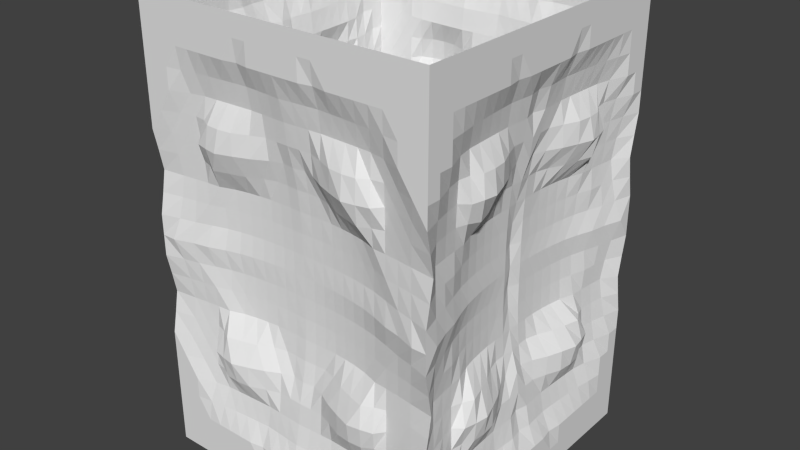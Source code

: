 # Source: mur_text.blend  (saved by Blender 2.61.0; exported with 4.5.12 LTS)
import bpy
from mathutils import Matrix  # noqa: F401  (used for matrix-valued properties, if any)

bpy.ops.wm.read_factory_settings(use_empty=True)
scene = bpy.context.scene
scene.name = 'Scene'

# ---- collections
col_collection_1 = bpy.data.collections.new('Collection 1'); scene.collection.children.link(col_collection_1)

# ---- world
world_world = bpy.data.worlds.new('World'); scene.world = world_world
world_world.color = (0.05088, 0.05088, 0.05088)
world_world.use_sun_shadow = False
world_world.sun_shadow_jitter_overblur = 0.0
world_world.cycles.sampling_method = 'MANUAL'
world_world.cycles.sample_map_resolution = 256

# ---- meshes
me_cube_001 = bpy.data.meshes.new('Cube.001')
me_cube_001.from_pydata([(1.0, -1.0, 0.6667), (1.0, -5.662e-07, 0.6667), (-5.364e-07, -1.0, 0.6667), (1.0, -1.0, 0.0), (0.8094, 0.0, 0.0), (-2.589e-07, -0.8274, 0.0), (1.0, -0.9091, 0.6667), (1.0, -0.8182, 0.6667), (1.0, -0.7273, 0.6667), (1.0, -0.6364, 0.6667), (1.0, -0.5455, 0.6667), (1.0, -0.4545, 0.6667), (1.0, -0.3636, 0.6667), (1.0, -0.2727, 0.6667), (1.0, -0.1818, 0.6667), (1.0, -0.09091, 0.6667), (0.9091, -1.0, 0.6667), (0.8182, -1.0, 0.6667), (0.7273, -1.0, 0.6667), (0.6364, -1.0, 0.6667), (0.5455, -1.0, 0.6667), (0.4545, -1.0, 0.6667), (0.3636, -1.0, 0.6667), (0.2727, -1.0, 0.6667), (0.1818, -1.0, 0.6667), (0.09091, -1.0, 0.6667), (1.0, -1.0, 0.6061), (1.0, -1.0, 0.5455), (1.0, -1.0, 0.4848), (1.0, -1.0, 0.4242), (1.0, -1.0, 0.3636), (1.0, -1.0, 0.303), (0.9999, -0.9727, 0.2424), (0.9997, -0.948, 0.1818), (0.9995, -0.9727, 0.1212), (1.0, -1.0, 0.06061), (1.0, -5.405e-07, 0.6061), (1.0, -5.148e-07, 0.5455), (0.9338, 0.0, 0.4848), (0.9026, 0.0, 0.4242), (0.9145, 0.0, 0.3636), (0.8977, 0.0, 0.303), (0.8566, 0.0, 0.2424), (0.8295, 0.0, 0.1818), (0.8103, 0.0, 0.1212), (0.7999, 0.0, 0.06061), (1.0, -0.9091, 0.0), (0.9584, -0.7842, 0.0), (0.9366, -0.6812, 0.0), (0.8988, -0.572, 0.0), (0.8725, -0.4759, 0.0), (0.8571, -0.3896, 0.0), (0.845, -0.3073, 0.0), (0.8373, -0.2284, 0.0), (0.8315, -0.1512, 0.0), (0.8285, -0.07532, 0.0), (-5.161e-07, -1.0, 0.6061), (-4.958e-07, -1.0, 0.5455), (-4.557e-07, -0.9584, 0.4848), (-4.228e-07, -0.9289, 0.4242), (-3.966e-07, -0.9121, 0.3636), (-3.647e-07, -0.8797, 0.303), (-3.365e-07, -0.8536, 0.2424), (-3.14e-07, -0.84, 0.1818), (-2.94e-07, -0.8315, 0.1212), (-2.761e-07, -0.8285, 0.06061), (0.9091, -1.0, 0.0), (0.7842, -0.9584, 0.0), (0.6812, -0.9366, 0.0), (0.572, -0.8988, 0.0), (0.4759, -0.8725, 0.0), (0.3896, -0.8571, 0.0), (0.3073, -0.845, 0.0), (0.2284, -0.8373, 0.0), (0.1512, -0.8315, 0.0), (0.07532, -0.8285, 0.0), (0.8274, -0.07522, 0.06061), (0.8295, -0.07541, 0.1212), (0.8358, -0.07599, 0.1818), (0.8481, -0.0771, 0.2424), (0.8691, -0.07901, 0.303), (0.9095, -0.08268, 0.3636), (0.9248, -0.08408, 0.4242), (0.9505, -0.08641, 0.4848), (1.0, -0.09091, 0.5455), (1.0, -0.09091, 0.6061), (0.8285, -0.1506, 0.06061), (0.8295, -0.1508, 0.1212), (0.8356, -0.1519, 0.1818), (0.8472, -0.154, 0.2424), (0.896, -0.1629, 0.303), (0.9071, -0.1649, 0.3636), (0.9212, -0.1675, 0.4242), (0.9439, -0.1716, 0.4848), (1.0, -0.1818, 0.5455), (1.0, -0.1818, 0.6061), (0.8316, -0.2268, 0.06061), (0.8329, -0.2272, 0.1212), (0.8362, -0.2281, 0.1818), (0.8702, -0.2373, 0.2424), (0.9446, -0.2576, 0.303), (0.9394, -0.2562, 0.3636), (0.9178, -0.2503, 0.4242), (0.9382, -0.2559, 0.4848), (0.9846, -0.2685, 0.5455), (1.0, -0.2727, 0.6061), (0.8375, -0.3045, 0.06061), (0.8385, -0.3049, 0.1212), (0.8427, -0.3064, 0.1818), (0.9165, -0.3333, 0.2424), (0.9826, -0.3573, 0.303), (0.9821, -0.3571, 0.3636), (0.9212, -0.335, 0.4242), (0.9439, -0.3432, 0.4848), (1.0, -0.3636, 0.5455), (1.0, -0.3636, 0.6061), (0.8454, -0.3843, 0.06061), (0.8476, -0.3853, 0.1212), (0.8531, -0.3878, 0.1818), (0.9454, -0.4297, 0.2424), (1.017, -0.4623, 0.303), (0.9918, -0.4508, 0.3636), (0.9248, -0.4204, 0.4242), (0.9505, -0.432, 0.4848), (1.0, -0.4545, 0.5455), (1.0, -0.4545, 0.6061), (0.8577, -0.4678, 0.06061), (0.861, -0.4696, 0.1212), (0.8698, -0.4745, 0.1818), (0.9745, -0.5316, 0.2424), (1.003, -0.547, 0.303), (0.9855, -0.5376, 0.3636), (0.9289, -0.5067, 0.4242), (0.9584, -0.5228, 0.4848), (1.0, -0.5455, 0.5455), (1.0, -0.5455, 0.6061), (0.8756, -0.5572, 0.06061), (0.8824, -0.5615, 0.1212), (0.9018, -0.5739, 0.1818), (0.9383, -0.5971, 0.2424), (0.9836, -0.626, 0.303), (0.9482, -0.6034, 0.3636), (0.9334, -0.594, 0.4242), (0.9687, -0.6165, 0.4848), (1.0, -0.6364, 0.5455), (1.0, -0.6364, 0.6061), (0.9054, -0.6585, 0.06061), (0.9158, -0.666, 0.1212), (0.9086, -0.6608, 0.1818), (0.9158, -0.666, 0.2424), (0.9248, -0.6726, 0.303), (0.9366, -0.6812, 0.3636), (0.9531, -0.6931, 0.4242), (0.9858, -0.7169, 0.4848), (1.0, -0.7273, 0.5455), (1.0, -0.7273, 0.6061), (0.9401, -0.7692, 0.06061), (0.9274, -0.7588, 0.1212), (0.9178, -0.7509, 0.1818), (0.9274, -0.7588, 0.2424), (0.9401, -0.7692, 0.303), (0.9584, -0.7842, 0.3636), (1.0, -0.8182, 0.4242), (1.0, -0.8182, 0.4848), (1.0, -0.8182, 0.5455), (1.0, -0.8182, 0.6061), (0.9647, -0.877, 0.06061), (0.9439, -0.8581, 0.1212), (0.9302, -0.8456, 0.1818), (0.9439, -0.8581, 0.2424), (0.9647, -0.877, 0.303), (1.0, -0.9091, 0.3636), (1.0, -0.9091, 0.4242), (1.0, -0.9091, 0.4848), (1.0, -0.9091, 0.5455), (1.0, -0.9091, 0.6061), (0.877, -0.9647, 0.06061), (0.8581, -0.9439, 0.1212), (0.8456, -0.9302, 0.1818), (0.8581, -0.9439, 0.2424), (0.877, -0.9647, 0.303), (0.9091, -1.0, 0.3636), (0.9091, -1.0, 0.4242), (0.9091, -1.0, 0.4848), (0.9091, -1.0, 0.5455), (0.9091, -1.0, 0.6061), (0.7692, -0.9401, 0.06061), (0.7588, -0.9274, 0.1212), (0.7509, -0.9178, 0.1818), (0.7588, -0.9274, 0.2424), (0.7692, -0.9401, 0.303), (0.7842, -0.9584, 0.3636), (0.8182, -1.0, 0.4242), (0.8182, -1.0, 0.4848), (0.8182, -1.0, 0.5455), (0.8182, -1.0, 0.6061), (0.6585, -0.9054, 0.06061), (0.666, -0.9158, 0.1212), (0.6608, -0.9086, 0.1818), (0.666, -0.9158, 0.2424), (0.6726, -0.9248, 0.303), (0.6812, -0.9366, 0.3636), (0.6931, -0.9531, 0.4242), (0.7169, -0.9858, 0.4848), (0.7273, -1.0, 0.5455), (0.7273, -1.0, 0.6061), (0.5572, -0.8756, 0.06061), (0.5615, -0.8824, 0.1212), (0.5739, -0.9018, 0.1818), (0.5971, -0.9383, 0.2424), (0.626, -0.9836, 0.303), (0.6034, -0.9482, 0.3636), (0.594, -0.9334, 0.4242), (0.6165, -0.9687, 0.4848), (0.6364, -1.0, 0.5455), (0.6364, -1.0, 0.6061), (0.4678, -0.8577, 0.06061), (0.4696, -0.861, 0.1212), (0.4745, -0.8698, 0.1818), (0.5316, -0.9745, 0.2424), (0.547, -1.003, 0.303), (0.5376, -0.9855, 0.3636), (0.5067, -0.9289, 0.4242), (0.5228, -0.9584, 0.4848), (0.5455, -1.0, 0.5455), (0.5455, -1.0, 0.6061), (0.3843, -0.8454, 0.06061), (0.3853, -0.8476, 0.1212), (0.3878, -0.8531, 0.1818), (0.4297, -0.9454, 0.2424), (0.4623, -1.017, 0.303), (0.4508, -0.9918, 0.3636), (0.4204, -0.9248, 0.4242), (0.432, -0.9505, 0.4848), (0.4545, -1.0, 0.5455), (0.4545, -1.0, 0.6061), (0.3045, -0.8375, 0.06061), (0.3049, -0.8385, 0.1212), (0.3064, -0.8427, 0.1818), (0.3333, -0.9165, 0.2424), (0.3573, -0.9826, 0.303), (0.3571, -0.9821, 0.3636), (0.335, -0.9212, 0.4242), (0.3432, -0.9439, 0.4848), (0.3636, -1.0, 0.5455), (0.3636, -1.0, 0.6061), (0.2268, -0.8316, 0.06061), (0.2272, -0.8329, 0.1212), (0.2281, -0.8362, 0.1818), (0.2373, -0.8702, 0.2424), (0.2576, -0.9446, 0.303), (0.2562, -0.9394, 0.3636), (0.2503, -0.9178, 0.4242), (0.2559, -0.9382, 0.4848), (0.2685, -0.9846, 0.5455), (0.2727, -1.0, 0.6061), (0.1506, -0.8285, 0.06061), (0.1508, -0.8295, 0.1212), (0.1519, -0.8356, 0.1818), (0.154, -0.8472, 0.2424), (0.1629, -0.896, 0.303), (0.1649, -0.9071, 0.3636), (0.1675, -0.9212, 0.4242), (0.1716, -0.9439, 0.4848), (0.1818, -1.0, 0.5455), (0.1818, -1.0, 0.6061), (0.07522, -0.8274, 0.06061), (0.07541, -0.8295, 0.1212), (0.07598, -0.8358, 0.1818), (0.0771, -0.8481, 0.2424), (0.07901, -0.8691, 0.303), (0.08268, -0.9095, 0.3636), (0.08408, -0.9248, 0.4242), (0.08641, -0.9505, 0.4848), (0.09091, -1.0, 0.5455), (0.09091, -1.0, 0.6061)], [], [(36, 1, 15, 85), (37, 36, 85, 84), (38, 37, 84, 83), (39, 38, 83, 82), (40, 39, 82, 81), (41, 40, 81, 80), (42, 41, 80, 79), (43, 42, 79, 78), (44, 43, 78, 77), (45, 44, 77, 76), (4, 45, 76, 55), (85, 15, 14, 95), (84, 85, 95, 94), (83, 84, 94, 93), (82, 83, 93, 92), (81, 82, 92, 91), (80, 81, 91, 90), (79, 80, 90, 89), (78, 79, 89, 88), (77, 78, 88, 87), (76, 77, 87, 86), (55, 76, 86, 54), (95, 14, 13, 105), (94, 95, 105, 104), (93, 94, 104, 103), (92, 93, 103, 102), (91, 92, 102, 101), (90, 91, 101, 100), (89, 90, 100, 99), (88, 89, 99, 98), (87, 88, 98, 97), (86, 87, 97, 96), (54, 86, 96, 53), (105, 13, 12, 115), (104, 105, 115, 114), (103, 104, 114, 113), (102, 103, 113, 112), (101, 102, 112, 111), (100, 101, 111, 110), (99, 100, 110, 109), (98, 99, 109, 108), (97, 98, 108, 107), (96, 97, 107, 106), (53, 96, 106, 52), (115, 12, 11, 125), (114, 115, 125, 124), (113, 114, 124, 123), (112, 113, 123, 122), (111, 112, 122, 121), (110, 111, 121, 120), (109, 110, 120, 119), (108, 109, 119, 118), (107, 108, 118, 117), (106, 107, 117, 116), (52, 106, 116, 51), (125, 11, 10, 135), (124, 125, 135, 134), (123, 124, 134, 133), (122, 123, 133, 132), (121, 122, 132, 131), (120, 121, 131, 130), (119, 120, 130, 129), (118, 119, 129, 128), (117, 118, 128, 127), (116, 117, 127, 126), (51, 116, 126, 50), (135, 10, 9, 145), (134, 135, 145, 144), (133, 134, 144, 143), (132, 133, 143, 142), (131, 132, 142, 141), (130, 131, 141, 140), (129, 130, 140, 139), (128, 129, 139, 138), (127, 128, 138, 137), (126, 127, 137, 136), (50, 126, 136, 49), (145, 9, 8, 155), (144, 145, 155, 154), (143, 144, 154, 153), (142, 143, 153, 152), (141, 142, 152, 151), (140, 141, 151, 150), (139, 140, 150, 149), (138, 139, 149, 148), (137, 138, 148, 147), (136, 137, 147, 146), (49, 136, 146, 48), (155, 8, 7, 165), (154, 155, 165, 164), (153, 154, 164, 163), (152, 153, 163, 162), (151, 152, 162, 161), (150, 151, 161, 160), (149, 150, 160, 159), (148, 149, 159, 158), (147, 148, 158, 157), (146, 147, 157, 156), (48, 146, 156, 47), (165, 7, 6, 175), (164, 165, 175, 174), (163, 164, 174, 173), (162, 163, 173, 172), (161, 162, 172, 171), (160, 161, 171, 170), (159, 160, 170, 169), (158, 159, 169, 168), (157, 158, 168, 167), (156, 157, 167, 166), (47, 156, 166, 46), (0, 26, 175, 6), (174, 175, 26, 27), (173, 174, 27, 28), (172, 173, 28, 29), (171, 172, 29, 30), (170, 171, 30, 31), (169, 170, 31, 32), (168, 169, 32, 33), (167, 168, 33, 34), (166, 167, 34, 35), (46, 166, 35, 3), (26, 0, 16, 185), (27, 26, 185, 184), (28, 27, 184, 183), (29, 28, 183, 182), (30, 29, 182, 181), (31, 30, 181, 180), (32, 31, 180, 179), (33, 32, 179, 178), (34, 33, 178, 177), (35, 34, 177, 176), (3, 35, 176, 66), (185, 16, 17, 195), (184, 185, 195, 194), (183, 184, 194, 193), (182, 183, 193, 192), (181, 182, 192, 191), (180, 181, 191, 190), (179, 180, 190, 189), (178, 179, 189, 188), (177, 178, 188, 187), (176, 177, 187, 186), (66, 176, 186, 67), (195, 17, 18, 205), (194, 195, 205, 204), (193, 194, 204, 203), (192, 193, 203, 202), (191, 192, 202, 201), (190, 191, 201, 200), (189, 190, 200, 199), (188, 189, 199, 198), (187, 188, 198, 197), (186, 187, 197, 196), (67, 186, 196, 68), (205, 18, 19, 215), (204, 205, 215, 214), (203, 204, 214, 213), (202, 203, 213, 212), (201, 202, 212, 211), (200, 201, 211, 210), (199, 200, 210, 209), (198, 199, 209, 208), (197, 198, 208, 207), (196, 197, 207, 206), (68, 196, 206, 69), (215, 19, 20, 225), (214, 215, 225, 224), (213, 214, 224, 223), (212, 213, 223, 222), (211, 212, 222, 221), (210, 211, 221, 220), (209, 210, 220, 219), (208, 209, 219, 218), (207, 208, 218, 217), (206, 207, 217, 216), (69, 206, 216, 70), (225, 20, 21, 235), (224, 225, 235, 234), (223, 224, 234, 233), (222, 223, 233, 232), (221, 222, 232, 231), (220, 221, 231, 230), (219, 220, 230, 229), (218, 219, 229, 228), (217, 218, 228, 227), (216, 217, 227, 226), (70, 216, 226, 71), (235, 21, 22, 245), (234, 235, 245, 244), (233, 234, 244, 243), (232, 233, 243, 242), (231, 232, 242, 241), (230, 231, 241, 240), (229, 230, 240, 239), (228, 229, 239, 238), (227, 228, 238, 237), (226, 227, 237, 236), (71, 226, 236, 72), (245, 22, 23, 255), (244, 245, 255, 254), (243, 244, 254, 253), (242, 243, 253, 252), (241, 242, 252, 251), (240, 241, 251, 250), (239, 240, 250, 249), (238, 239, 249, 248), (237, 238, 248, 247), (236, 237, 247, 246), (72, 236, 246, 73), (255, 23, 24, 265), (254, 255, 265, 264), (253, 254, 264, 263), (252, 253, 263, 262), (251, 252, 262, 261), (250, 251, 261, 260), (249, 250, 260, 259), (248, 249, 259, 258), (247, 248, 258, 257), (246, 247, 257, 256), (73, 246, 256, 74), (265, 24, 25, 275), (264, 265, 275, 274), (263, 264, 274, 273), (262, 263, 273, 272), (261, 262, 272, 271), (260, 261, 271, 270), (259, 260, 270, 269), (258, 259, 269, 268), (257, 258, 268, 267), (256, 257, 267, 266), (74, 256, 266, 75), (275, 25, 2, 56), (274, 275, 56, 57), (273, 274, 57, 58), (272, 273, 58, 59), (271, 272, 59, 60), (270, 271, 60, 61), (269, 270, 61, 62), (268, 269, 62, 63), (267, 268, 63, 64), (266, 267, 64, 65), (75, 266, 65, 5)])
_uv = me_cube_001.uv_layers.new(name='UVMap')
_uv.uv.foreach_set('vector', [0.9963, 0.6304, 0.9958, 0.6898, 0.9066, 0.6889, 0.9074, 0.6297, 0.9967, 0.5709, 0.9963, 0.6304, 0.9074, 0.6297, 0.908, 0.5705, 0.9969, 0.499, 0.9967, 0.5709, 0.908, 0.5705, 0.9124, 0.4945, 0.9975, 0.433, 0.9969, 0.499, 0.9124, 0.4945, 0.9155, 0.4306, 0.9984, 0.3716, 0.9975, 0.433, 0.9155, 0.4306, 0.9178, 0.3699, 0.9987, 0.3044, 0.9984, 0.3716, 0.9178, 0.3699, 0.9215, 0.2993, 0.9991, 0.2398, 0.9987, 0.3044, 0.9215, 0.2993, 0.9239, 0.2375, 0.9996, 0.1789, 0.9991, 0.2398, 0.9239, 0.2375, 0.9254, 0.1777, 0.9999, 0.1189, 0.9996, 0.1789, 0.9254, 0.1777, 0.9261, 0.1184, 1.0, 0.0594, 0.9999, 0.1189, 0.9261, 0.1184, 0.9264, 0.0593, 1.0, 3.16e-09, 1.0, 0.0594, 0.9264, 0.0593, 0.9262, 0.0, 0.9074, 0.6297, 0.9066, 0.6889, 0.8177, 0.6874, 0.8187, 0.6282, 0.908, 0.5705, 0.9074, 0.6297, 0.8187, 0.6282, 0.8208, 0.5702, 0.9124, 0.4945, 0.908, 0.5705, 0.8208, 0.5702, 0.8298, 0.4909, 0.9155, 0.4306, 0.9124, 0.4945, 0.8298, 0.4909, 0.8345, 0.4283, 0.9178, 0.3699, 0.9155, 0.4306, 0.8345, 0.4283, 0.8379, 0.368, 0.9215, 0.2993, 0.9178, 0.3699, 0.8379, 0.368, 0.8447, 0.3004, 0.9239, 0.2375, 0.9215, 0.2993, 0.8447, 0.3004, 0.8495, 0.237, 0.9254, 0.1777, 0.9239, 0.2375, 0.8495, 0.237, 0.8518, 0.1774, 0.9261, 0.1184, 0.9254, 0.1777, 0.8518, 0.1774, 0.8529, 0.1184, 0.9264, 0.0593, 0.9261, 0.1184, 0.8529, 0.1184, 0.8528, 0.0595, 0.9262, 0.0, 0.9264, 0.0593, 0.8528, 0.0595, 0.8518, 0.0002286, 0.8187, 0.6282, 0.8177, 0.6874, 0.729, 0.6858, 0.7296, 0.6262, 0.8208, 0.5702, 0.8187, 0.6282, 0.7296, 0.6262, 0.7349, 0.5639, 0.8298, 0.4909, 0.8208, 0.5702, 0.7349, 0.5639, 0.7479, 0.4884, 0.8345, 0.4283, 0.8298, 0.4909, 0.7479, 0.4884, 0.754, 0.4265, 0.8379, 0.368, 0.8345, 0.4283, 0.754, 0.4265, 0.7581, 0.3663, 0.8447, 0.3004, 0.8379, 0.368, 0.7581, 0.3663, 0.7665, 0.3015, 0.8495, 0.237, 0.8447, 0.3004, 0.7665, 0.3015, 0.7748, 0.237, 0.8518, 0.1774, 0.8495, 0.237, 0.7748, 0.237, 0.7784, 0.1775, 0.8529, 0.1184, 0.8518, 0.1774, 0.7784, 0.1775, 0.7789, 0.1189, 0.8528, 0.0595, 0.8529, 0.1184, 0.7789, 0.1189, 0.7787, 0.06014, 0.8518, 0.0002286, 0.8528, 0.0595, 0.7787, 0.06014, 0.7761, 0.000774, 0.7296, 0.6262, 0.729, 0.6858, 0.6399, 0.6855, 0.6403, 0.6264, 0.7349, 0.5639, 0.7296, 0.6262, 0.6403, 0.6264, 0.6405, 0.5679, 0.7479, 0.4884, 0.7349, 0.5639, 0.6405, 0.5679, 0.6631, 0.4895, 0.754, 0.4265, 0.7479, 0.4884, 0.6631, 0.4895, 0.6718, 0.4266, 0.7581, 0.3663, 0.754, 0.4265, 0.6718, 0.4266, 0.6771, 0.3661, 0.7665, 0.3015, 0.7581, 0.3663, 0.6771, 0.3661, 0.6847, 0.3043, 0.7748, 0.237, 0.7665, 0.3015, 0.6847, 0.3043, 0.6997, 0.2372, 0.7784, 0.1775, 0.7748, 0.237, 0.6997, 0.2372, 0.7028, 0.1785, 0.7789, 0.1189, 0.7784, 0.1775, 0.7028, 0.1785, 0.7036, 0.12, 0.7787, 0.06014, 0.7789, 0.1189, 0.7036, 0.12, 0.7029, 0.06131, 0.7761, 0.000774, 0.7787, 0.06014, 0.7029, 0.06131, 0.6984, 0.001849, 0.6403, 0.6264, 0.6399, 0.6855, 0.5512, 0.6845, 0.5519, 0.6254, 0.6405, 0.5679, 0.6403, 0.6264, 0.5519, 0.6254, 0.5529, 0.5665, 0.6631, 0.4895, 0.6405, 0.5679, 0.5529, 0.5665, 0.5767, 0.491, 0.6718, 0.4266, 0.6631, 0.4895, 0.5767, 0.491, 0.5886, 0.4271, 0.6771, 0.3661, 0.6718, 0.4266, 0.5886, 0.4271, 0.5956, 0.3662, 0.6847, 0.3043, 0.6771, 0.3661, 0.5956, 0.3662, 0.6, 0.3063, 0.6997, 0.2372, 0.6847, 0.3043, 0.6, 0.3063, 0.6172, 0.2407, 0.7028, 0.1785, 0.6997, 0.2372, 0.6172, 0.2407, 0.6241, 0.1805, 0.7036, 0.12, 0.7028, 0.1785, 0.6241, 0.1805, 0.6255, 0.1218, 0.7029, 0.06131, 0.7036, 0.12, 0.6255, 0.1218, 0.6252, 0.06313, 0.6984, 0.001849, 0.7029, 0.06131, 0.6252, 0.06313, 0.617, 0.003316, 0.5519, 0.6254, 0.5512, 0.6845, 0.4624, 0.6833, 0.4632, 0.624, 0.5529, 0.5665, 0.5519, 0.6254, 0.4632, 0.624, 0.4641, 0.5647, 0.5767, 0.491, 0.5529, 0.5665, 0.4641, 0.5647, 0.488, 0.4934, 0.5886, 0.4271, 0.5767, 0.491, 0.488, 0.4934, 0.5046, 0.4279, 0.5956, 0.3662, 0.5886, 0.4271, 0.5046, 0.4279, 0.5138, 0.3668, 0.6, 0.3063, 0.5956, 0.3662, 0.5138, 0.3668, 0.5167, 0.3076, 0.6172, 0.2407, 0.6, 0.3063, 0.5167, 0.3076, 0.5187, 0.2484, 0.6241, 0.1805, 0.6172, 0.2407, 0.5187, 0.2484, 0.539, 0.1837, 0.6255, 0.1218, 0.6241, 0.1805, 0.539, 0.1837, 0.543, 0.1244, 0.6252, 0.06313, 0.6255, 0.1218, 0.543, 0.1244, 0.5434, 0.06561, 0.617, 0.003316, 0.6252, 0.06313, 0.5434, 0.06561, 0.5311, 0.005585, 0.4632, 0.624, 0.4624, 0.6833, 0.3736, 0.6824, 0.374, 0.6229, 0.4641, 0.5647, 0.4632, 0.624, 0.374, 0.6229, 0.3745, 0.5631, 0.488, 0.4934, 0.4641, 0.5647, 0.3745, 0.5631, 0.3958, 0.4964, 0.5046, 0.4279, 0.488, 0.4934, 0.3958, 0.4964, 0.4199, 0.4287, 0.5138, 0.3668, 0.5046, 0.4279, 0.4199, 0.4287, 0.4264, 0.3689, 0.5167, 0.3076, 0.5138, 0.3668, 0.4264, 0.3689, 0.4311, 0.3093, 0.5187, 0.2484, 0.5167, 0.3076, 0.4311, 0.3093, 0.4346, 0.2497, 0.539, 0.1837, 0.5187, 0.2484, 0.4346, 0.2497, 0.4373, 0.1899, 0.543, 0.1244, 0.539, 0.1837, 0.4373, 0.1899, 0.4516, 0.128, 0.5434, 0.06561, 0.543, 0.1244, 0.4516, 0.128, 0.4552, 0.06872, 0.5311, 0.005585, 0.5434, 0.06561, 0.4552, 0.06872, 0.4337, 0.007636, 0.374, 0.6229, 0.3736, 0.6824, 0.2846, 0.6821, 0.2845, 0.6226, 0.3745, 0.5631, 0.374, 0.6229, 0.2845, 0.6226, 0.2843, 0.5626, 0.3958, 0.4964, 0.3745, 0.5631, 0.2843, 0.5626, 0.2947, 0.5006, 0.4199, 0.4287, 0.3958, 0.4964, 0.2947, 0.5006, 0.3216, 0.4336, 0.4264, 0.3689, 0.4199, 0.4287, 0.3216, 0.4336, 0.3336, 0.372, 0.4311, 0.3093, 0.4264, 0.3689, 0.3336, 0.372, 0.3416, 0.3117, 0.4346, 0.2497, 0.4311, 0.3093, 0.3416, 0.3117, 0.3474, 0.2517, 0.4373, 0.1899, 0.4346, 0.2497, 0.3474, 0.2517, 0.3516, 0.1918, 0.4516, 0.128, 0.4373, 0.1899, 0.3516, 0.1918, 0.3444, 0.1323, 0.4552, 0.06872, 0.4516, 0.128, 0.3444, 0.1323, 0.3522, 0.07196, 0.4337, 0.007636, 0.4552, 0.06872, 0.3522, 0.07196, 0.3206, 0.008982, 0.2845, 0.6226, 0.2846, 0.6821, 0.1954, 0.6828, 0.1949, 0.6233, 0.2843, 0.5626, 0.2845, 0.6226, 0.1949, 0.6233, 0.1943, 0.5636, 0.2947, 0.5006, 0.2843, 0.5626, 0.1943, 0.5636, 0.1933, 0.504, 0.3216, 0.4336, 0.2947, 0.5006, 0.1933, 0.504, 0.1917, 0.445, 0.3336, 0.372, 0.3216, 0.4336, 0.1917, 0.445, 0.2308, 0.3766, 0.3416, 0.3117, 0.3336, 0.372, 0.2308, 0.3766, 0.2461, 0.3149, 0.3474, 0.2517, 0.3416, 0.3117, 0.2461, 0.3149, 0.2559, 0.2543, 0.3516, 0.1918, 0.3474, 0.2517, 0.2559, 0.2543, 0.2629, 0.1941, 0.3444, 0.1323, 0.3516, 0.1918, 0.2629, 0.1941, 0.2523, 0.1341, 0.3522, 0.07196, 0.3444, 0.1323, 0.2523, 0.1341, 0.238, 0.07387, 0.3206, 0.008982, 0.3522, 0.07196, 0.238, 0.07387, 0.2176, 0.01325, 0.1949, 0.6233, 0.1954, 0.6828, 0.1063, 0.6837, 0.1056, 0.6243, 0.1943, 0.5636, 0.1949, 0.6233, 0.1056, 0.6243, 0.1049, 0.5648, 0.1933, 0.504, 0.1943, 0.5636, 0.1049, 0.5648, 0.1042, 0.5054, 0.1917, 0.445, 0.1933, 0.504, 0.1042, 0.5054, 0.1034, 0.4461, 0.2308, 0.3766, 0.1917, 0.445, 0.1034, 0.4461, 0.1027, 0.3868, 0.2461, 0.3149, 0.2308, 0.3766, 0.1027, 0.3868, 0.1381, 0.3203, 0.2559, 0.2543, 0.2461, 0.3149, 0.1381, 0.3203, 0.1576, 0.258, 0.2629, 0.1941, 0.2559, 0.2543, 0.1576, 0.258, 0.1696, 0.1972, 0.2523, 0.1341, 0.2629, 0.1941, 0.1696, 0.1972, 0.1533, 0.1375, 0.238, 0.07387, 0.2523, 0.1341, 0.1533, 0.1375, 0.1292, 0.07669, 0.2176, 0.01325, 0.238, 0.07387, 0.1292, 0.07669, 0.0887, 0.01296, 0.01715, 0.6847, 0.01648, 0.6253, 0.1056, 0.6243, 0.1063, 0.6837, 0.1049, 0.5648, 0.1056, 0.6243, 0.01648, 0.6253, 0.01579, 0.5659, 0.1042, 0.5054, 0.1049, 0.5648, 0.01579, 0.5659, 0.01507, 0.5065, 0.1034, 0.4461, 0.1042, 0.5054, 0.01507, 0.5065, 0.01438, 0.4471, 0.1027, 0.3868, 0.1034, 0.4461, 0.01438, 0.4471, 0.01376, 0.3877, 0.1381, 0.3203, 0.1027, 0.3868, 0.01376, 0.3877, 0.01321, 0.3284, 0.1576, 0.258, 0.1381, 0.3203, 0.01321, 0.3284, 0.04224, 0.2643, 0.1696, 0.1972, 0.1576, 0.258, 0.04224, 0.2643, 0.0681, 0.201, 0.1533, 0.1375, 0.1696, 0.1972, 0.0681, 0.201, 0.0377, 0.1397, 0.1292, 0.07669, 0.1533, 0.1375, 0.0377, 0.1397, 0.003978, 0.07806, 0.0887, 0.01296, 0.1292, 0.07669, 0.003978, 0.07806, 0.0, 0.01893, 0.9828, 0.6259, 0.982, 0.6853, 0.893, 0.6842, 0.8937, 0.6248, 0.9835, 0.5666, 0.9828, 0.6259, 0.8937, 0.6248, 0.8945, 0.5654, 0.9843, 0.5072, 0.9835, 0.5666, 0.8945, 0.5654, 0.8953, 0.5061, 0.9851, 0.4478, 0.9843, 0.5072, 0.8953, 0.5061, 0.8962, 0.4467, 0.9858, 0.3885, 0.9851, 0.4478, 0.8962, 0.4467, 0.8968, 0.3874, 0.9864, 0.3291, 0.9858, 0.3885, 0.8968, 0.3874, 0.8616, 0.3209, 0.9575, 0.265, 0.9864, 0.3291, 0.8616, 0.3209, 0.8421, 0.2585, 0.9317, 0.2016, 0.9575, 0.265, 0.8421, 0.2585, 0.8302, 0.1978, 0.9622, 0.1404, 0.9317, 0.2016, 0.8302, 0.1978, 0.8465, 0.1381, 0.996, 0.0788, 0.9622, 0.1404, 0.8465, 0.1381, 0.8707, 0.07729, 1.0, 0.01966, 0.996, 0.0788, 0.8707, 0.07729, 0.9113, 0.01359, 0.8937, 0.6248, 0.893, 0.6842, 0.804, 0.6832, 0.8045, 0.6238, 0.8945, 0.5654, 0.8937, 0.6248, 0.8045, 0.6238, 0.8052, 0.5642, 0.8953, 0.5061, 0.8945, 0.5654, 0.8052, 0.5642, 0.8062, 0.5045, 0.8962, 0.4467, 0.8953, 0.5061, 0.8062, 0.5045, 0.8078, 0.4456, 0.8968, 0.3874, 0.8962, 0.4467, 0.8078, 0.4456, 0.7688, 0.3771, 0.8616, 0.3209, 0.8968, 0.3874, 0.7688, 0.3771, 0.7536, 0.3154, 0.8421, 0.2585, 0.8616, 0.3209, 0.7536, 0.3154, 0.7438, 0.2548, 0.8302, 0.1978, 0.8421, 0.2585, 0.7438, 0.2548, 0.7369, 0.1946, 0.8465, 0.1381, 0.8302, 0.1978, 0.7369, 0.1946, 0.7475, 0.1346, 0.8707, 0.07729, 0.8465, 0.1381, 0.7475, 0.1346, 0.762, 0.07436, 0.9113, 0.01359, 0.8707, 0.07729, 0.762, 0.07436, 0.7824, 0.01375, 0.8045, 0.6238, 0.804, 0.6832, 0.7149, 0.6827, 0.715, 0.6231, 0.8052, 0.5642, 0.8045, 0.6238, 0.715, 0.6231, 0.7152, 0.563, 0.8062, 0.5045, 0.8052, 0.5642, 0.7152, 0.563, 0.7048, 0.501, 0.8078, 0.4456, 0.8062, 0.5045, 0.7048, 0.501, 0.6779, 0.434, 0.7688, 0.3771, 0.8078, 0.4456, 0.6779, 0.434, 0.666, 0.3724, 0.7536, 0.3154, 0.7688, 0.3771, 0.666, 0.3724, 0.6581, 0.3121, 0.7438, 0.2548, 0.7536, 0.3154, 0.6581, 0.3121, 0.6524, 0.2521, 0.7369, 0.1946, 0.7438, 0.2548, 0.6524, 0.2521, 0.6481, 0.1922, 0.7475, 0.1346, 0.7369, 0.1946, 0.6481, 0.1922, 0.6554, 0.1327, 0.762, 0.07436, 0.7475, 0.1346, 0.6554, 0.1327, 0.6477, 0.07234, 0.7824, 0.01375, 0.762, 0.07436, 0.6477, 0.07234, 0.6794, 0.009383, 0.715, 0.6231, 0.7149, 0.6827, 0.6258, 0.683, 0.6254, 0.6234, 0.7152, 0.563, 0.715, 0.6231, 0.6254, 0.6234, 0.6249, 0.5635, 0.7048, 0.501, 0.7152, 0.563, 0.6249, 0.5635, 0.6037, 0.4967, 0.6779, 0.434, 0.7048, 0.501, 0.6037, 0.4967, 0.5797, 0.429, 0.666, 0.3724, 0.6779, 0.434, 0.5797, 0.429, 0.5732, 0.3693, 0.6581, 0.3121, 0.666, 0.3724, 0.5732, 0.3693, 0.5686, 0.3096, 0.6524, 0.2521, 0.6581, 0.3121, 0.5686, 0.3096, 0.5651, 0.25, 0.6481, 0.1922, 0.6524, 0.2521, 0.5651, 0.25, 0.5625, 0.1902, 0.6554, 0.1327, 0.6481, 0.1922, 0.5625, 0.1902, 0.5482, 0.1283, 0.6477, 0.07234, 0.6554, 0.1327, 0.5482, 0.1283, 0.5446, 0.069, 0.6794, 0.009383, 0.6477, 0.07234, 0.5446, 0.069, 0.5663, 0.007937, 0.6254, 0.6234, 0.6258, 0.683, 0.5368, 0.6838, 0.5361, 0.6245, 0.6249, 0.5635, 0.6254, 0.6234, 0.5361, 0.6245, 0.5352, 0.5651, 0.6037, 0.4967, 0.6249, 0.5635, 0.5352, 0.5651, 0.5114, 0.4937, 0.5797, 0.429, 0.6037, 0.4967, 0.5114, 0.4937, 0.4949, 0.4281, 0.5732, 0.3693, 0.5797, 0.429, 0.4949, 0.4281, 0.4858, 0.3671, 0.5686, 0.3096, 0.5732, 0.3693, 0.4858, 0.3671, 0.483, 0.3078, 0.5651, 0.25, 0.5686, 0.3096, 0.483, 0.3078, 0.481, 0.2487, 0.5625, 0.1902, 0.5651, 0.25, 0.481, 0.2487, 0.4608, 0.1839, 0.5482, 0.1283, 0.5625, 0.1902, 0.4608, 0.1839, 0.4568, 0.1246, 0.5446, 0.069, 0.5482, 0.1283, 0.4568, 0.1246, 0.4565, 0.06583, 0.5663, 0.007937, 0.5446, 0.069, 0.4565, 0.06583, 0.4688, 0.005808, 0.5361, 0.6245, 0.5368, 0.6838, 0.4478, 0.6849, 0.4472, 0.6257, 0.5352, 0.5651, 0.5361, 0.6245, 0.4472, 0.6257, 0.4464, 0.5666, 0.5114, 0.4937, 0.5352, 0.5651, 0.4464, 0.5666, 0.4227, 0.4911, 0.4949, 0.4281, 0.5114, 0.4937, 0.4227, 0.4911, 0.4109, 0.4273, 0.4858, 0.3671, 0.4949, 0.4281, 0.4109, 0.4273, 0.404, 0.3664, 0.483, 0.3078, 0.4858, 0.3671, 0.404, 0.3664, 0.3997, 0.3064, 0.481, 0.2487, 0.483, 0.3078, 0.3997, 0.3064, 0.3826, 0.2408, 0.4608, 0.1839, 0.481, 0.2487, 0.3826, 0.2408, 0.3757, 0.1807, 0.4568, 0.1246, 0.4608, 0.1839, 0.3757, 0.1807, 0.3743, 0.122, 0.4565, 0.06583, 0.4568, 0.1246, 0.3743, 0.122, 0.3746, 0.06329, 0.4688, 0.005808, 0.4565, 0.06583, 0.3746, 0.06329, 0.383, 0.003479, 0.4472, 0.6257, 0.4478, 0.6849, 0.359, 0.6854, 0.3588, 0.6264, 0.4464, 0.5666, 0.4472, 0.6257, 0.3588, 0.6264, 0.3589, 0.568, 0.4227, 0.4911, 0.4464, 0.5666, 0.3589, 0.568, 0.3363, 0.4895, 0.4109, 0.4273, 0.4227, 0.4911, 0.3363, 0.4895, 0.3278, 0.4267, 0.404, 0.3664, 0.4109, 0.4273, 0.3278, 0.4267, 0.3225, 0.3661, 0.3997, 0.3064, 0.404, 0.3664, 0.3225, 0.3661, 0.315, 0.3044, 0.3826, 0.2408, 0.3997, 0.3064, 0.315, 0.3044, 0.3001, 0.2373, 0.3757, 0.1807, 0.3826, 0.2408, 0.3001, 0.2373, 0.297, 0.1786, 0.3743, 0.122, 0.3757, 0.1807, 0.297, 0.1786, 0.2963, 0.1201, 0.3746, 0.06329, 0.3743, 0.122, 0.2963, 0.1201, 0.297, 0.06141, 0.383, 0.003479, 0.3746, 0.06329, 0.297, 0.06141, 0.3015, 0.001964, 0.3588, 0.6264, 0.359, 0.6854, 0.2702, 0.6856, 0.2695, 0.626, 0.3589, 0.568, 0.3588, 0.6264, 0.2695, 0.626, 0.2645, 0.5637, 0.3363, 0.4895, 0.3589, 0.568, 0.2645, 0.5637, 0.2517, 0.4883, 0.3278, 0.4267, 0.3363, 0.4895, 0.2517, 0.4883, 0.2456, 0.4264, 0.3225, 0.3661, 0.3278, 0.4267, 0.2456, 0.4264, 0.2416, 0.3662, 0.315, 0.3044, 0.3225, 0.3661, 0.2416, 0.3662, 0.2332, 0.3015, 0.3001, 0.2373, 0.315, 0.3044, 0.2332, 0.3015, 0.225, 0.237, 0.297, 0.1786, 0.3001, 0.2373, 0.225, 0.237, 0.2215, 0.1775, 0.2963, 0.1201, 0.297, 0.1786, 0.2215, 0.1775, 0.221, 0.119, 0.297, 0.06141, 0.2963, 0.1201, 0.221, 0.119, 0.2212, 0.0602, 0.3015, 0.001964, 0.297, 0.06141, 0.2212, 0.0602, 0.2239, 0.0008503, 0.2695, 0.626, 0.2702, 0.6856, 0.1813, 0.6869, 0.1805, 0.6278, 0.2645, 0.5637, 0.2695, 0.626, 0.1805, 0.6278, 0.1787, 0.5696, 0.2517, 0.4883, 0.2645, 0.5637, 0.1787, 0.5696, 0.1698, 0.4906, 0.2456, 0.4264, 0.2517, 0.4883, 0.1698, 0.4906, 0.1652, 0.4282, 0.2416, 0.3662, 0.2456, 0.4264, 0.1652, 0.4282, 0.1619, 0.3679, 0.2332, 0.3015, 0.2416, 0.3662, 0.1619, 0.3679, 0.1551, 0.3003, 0.225, 0.237, 0.2332, 0.3015, 0.1551, 0.3003, 0.1503, 0.2369, 0.2215, 0.1775, 0.225, 0.237, 0.1503, 0.2369, 0.1481, 0.1773, 0.221, 0.119, 0.2215, 0.1775, 0.1481, 0.1773, 0.147, 0.1184, 0.2212, 0.0602, 0.221, 0.119, 0.147, 0.1184, 0.1471, 0.05953, 0.2239, 0.0008503, 0.2212, 0.0602, 0.1471, 0.05953, 0.1481, 0.0002739, 0.1805, 0.6278, 0.1813, 0.6869, 0.09264, 0.6879, 0.09209, 0.6289, 0.1787, 0.5696, 0.1805, 0.6278, 0.09209, 0.6289, 0.09161, 0.5701, 0.1698, 0.4906, 0.1787, 0.5696, 0.09161, 0.5701, 0.08733, 0.4942, 0.1652, 0.4282, 0.1698, 0.4906, 0.08733, 0.4942, 0.08432, 0.4304, 0.1619, 0.3679, 0.1652, 0.4282, 0.08432, 0.4304, 0.08201, 0.3697, 0.1551, 0.3003, 0.1619, 0.3679, 0.08201, 0.3697, 0.07832, 0.2992, 0.1503, 0.2369, 0.1551, 0.3003, 0.07832, 0.2992, 0.07603, 0.2375, 0.1481, 0.1773, 0.1503, 0.2369, 0.07603, 0.2375, 0.07456, 0.1776, 0.147, 0.1184, 0.1481, 0.1773, 0.07456, 0.1776, 0.0738, 0.1184, 0.1471, 0.05953, 0.147, 0.1184, 0.0738, 0.1184, 0.07356, 0.05931, 0.1481, 0.0002739, 0.1471, 0.05953, 0.07356, 0.05931, 0.07379, 2.038e-05, 0.09209, 0.6289, 0.09264, 0.6879, 0.004029, 0.6885, 0.003593, 0.6295, 0.09161, 0.5701, 0.09209, 0.6289, 0.003593, 0.6295, 0.003231, 0.5704, 0.08733, 0.4942, 0.09161, 0.5701, 0.003231, 0.5704, 0.00304, 0.4986, 0.08432, 0.4304, 0.08733, 0.4942, 0.00304, 0.4986, 0.002363, 0.4328, 0.08201, 0.3697, 0.08432, 0.4304, 0.002363, 0.4328, 0.001518, 0.3714, 0.07832, 0.2992, 0.08201, 0.3697, 0.001518, 0.3714, 0.001238, 0.3043, 0.07603, 0.2375, 0.07832, 0.2992, 0.001238, 0.3043, 0.0008636, 0.2397, 0.07456, 0.1776, 0.07603, 0.2375, 0.0008636, 0.2397, 0.0003582, 0.1788, 0.0738, 0.1184, 0.07456, 0.1776, 0.0003582, 0.1788, 7.847e-05, 0.1188, 0.07356, 0.05931, 0.0738, 0.1184, 7.847e-05, 0.1188, 4.709e-09, 0.05938, 0.07379, 2.038e-05, 0.07356, 0.05931, 4.709e-09, 0.05938, 0.0, 0.0])
me_cube_001.use_remesh_preserve_volume = False
me_cube_001.use_remesh_preserve_attributes = False
me_cube_001.use_mirror_vertex_groups = False
me_cube_001.update()

# ---- objects
ob_cube = bpy.data.objects.new('Cube', me_cube_001)

# ---- transforms, parenting, visibility, modifiers, constraints
ob_cube.location = (0.0, 0.0, 0.0)
ob_cube.scale = (1.0, 1.0, 2.25)
ob_cube.lineart.crease_threshold = 0.0
_m = ob_cube.modifiers.new('Mirror', 'MIRROR')
_m.use_axis = (True, True, True)
_m.use_clip = True
_m.merge_threshold = 0.0009

# ---- collection membership
col_collection_1.objects.link(ob_cube)

# ---- scene / render settings (as saved in the file)
scene.frame_start = 1; scene.frame_end = 250; scene.frame_set(15)
scene.render.engine = 'BLENDER_EEVEE_NEXT'
scene.render.image_settings.color_mode = 'RGB'
scene.render.image_settings.compression = 90
scene.render.resolution_percentage = 50
scene.render.dither_intensity = 0.0
scene.render.bake_margin = 2
scene.render.bake_bias = 0.0
scene.cycles.use_denoising = False
scene.cycles.samples = 10
scene.cycles.sampling_pattern = 'TABULATED_SOBOL'
scene.cycles.light_sampling_threshold = 0.0
scene.cycles.use_adaptive_sampling = False
scene.cycles.use_light_tree = False
scene.cycles.blur_glossy = 0.0
scene.cycles.volume_bounces = 1
scene.cycles.pixel_filter_type = 'GAUSSIAN'
scene.cycles.sample_clamp_indirect = 0.0
scene.view_settings.view_transform = 'Standard'
bpy.context.view_layer.update()

# ---- added for rendering (the .blend has no active camera and no usable light): camera, sun
cam_auto = bpy.data.cameras.new('AutoCamera')
cam_auto.lens = 50.0
cam_auto.sensor_width = 36.0
cam_auto.clip_end = 1000.0
ob_auto_camera = bpy.data.objects.new('AutoCamera', cam_auto)
scene.collection.objects.link(ob_auto_camera)
ob_auto_camera.location = (3.84544, -4.61452, 3.07635)
ob_auto_camera.rotation_euler = (1.09748, -7.21219e-08, 0.694738)
scene.camera = ob_auto_camera
light_auto_sun = bpy.data.lights.new('AutoSun', 'SUN')
light_auto_sun.energy = 3.0
light_auto_sun.angle = 0.0523599
ob_auto_sun = bpy.data.objects.new('AutoSun', light_auto_sun)
scene.collection.objects.link(ob_auto_sun)
ob_auto_sun.rotation_euler = (0.872665, 0.174533, 0.523599)
bpy.context.view_layer.update()
